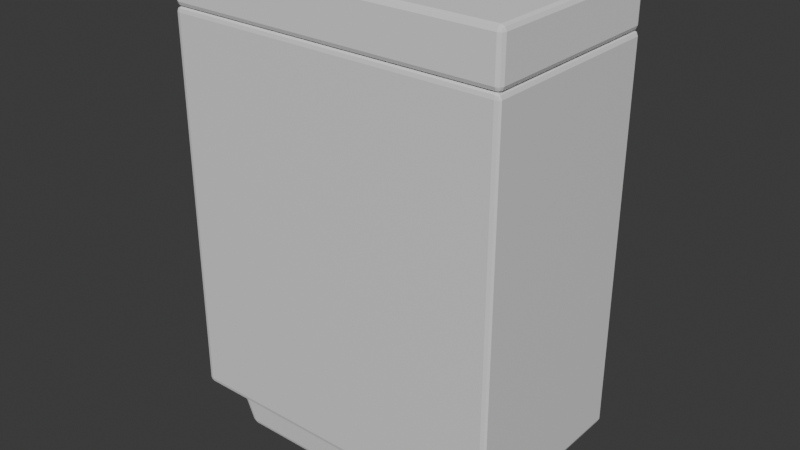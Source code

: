 # Source: counter-small.blend  (saved by Blender 4.1.24; exported with 4.5.12 LTS)
import bpy
from mathutils import Matrix  # noqa: F401  (used for matrix-valued properties, if any)

bpy.ops.wm.read_factory_settings(use_empty=True)
scene = bpy.context.scene
scene.name = 'Scene'

# ---- collections
col_collection = bpy.data.collections.new('Collection'); scene.collection.children.link(col_collection)

# ---- materials (node trees are filled in below, after node groups)
mat_material = bpy.data.materials.new('Material')
mat_material.alpha_threshold = 0.0
mat_material.use_transparent_shadow = False
mat_material.roughness = 0.5
mat_material.line_color = (0.0, 0.0, 0.0, 1.0)

# ---- material node trees
mat_material.use_nodes = True; mat_material.node_tree.nodes.clear()
_N = mat_material.node_tree.nodes; _L = mat_material.node_tree.links
n0 = _N.new('ShaderNodeOutputMaterial'); n0.name = 'Material Output'; n0.location = (300, 300)
n1 = _N.new('ShaderNodeBsdfPrincipled'); n1.name = 'Principled BSDF'; n1.location = (10, 300)
n1.inputs[3].default_value = 1.45
_L.new(n1.outputs[0], n0.inputs[0])
n0.is_active_output = True

# ---- world
world_world = bpy.data.worlds.new('World'); scene.world = world_world
world_world.use_nodes = True; world_world.node_tree.nodes.clear()
_N = world_world.node_tree.nodes; _L = world_world.node_tree.links
n0 = _N.new('ShaderNodeOutputWorld'); n0.name = 'World Output'; n0.location = (300, 300)
n1 = _N.new('ShaderNodeBackground'); n1.name = 'Background'; n1.location = (10, 300)
n1.inputs[0].default_value = (0.05088, 0.05088, 0.05088, 1.0)
_L.new(n1.outputs[0], n0.inputs[0])
n0.is_active_output = True
world_world.color = (0.05088, 0.05088, 0.05088)
world_world.use_sun_shadow = False
world_world.sun_shadow_jitter_overblur = 0.0

# ---- meshes
me_cube = bpy.data.meshes.new('Cube')
me_cube.from_pydata([(0.35, 0.35, 0.4), (0.35, 0.35, -0.4), (0.35, -0.35, 0.4), (0.35, -0.35, -0.4), (-0.35, 0.35, 0.4), (-0.35, 0.35, -0.4), (-0.35, -0.35, 0.4), (-0.35, -0.35, -0.4)], [], [(0, 4, 6, 2), (3, 2, 6, 7), (7, 6, 4, 5), (5, 1, 3, 7), (1, 0, 2, 3), (5, 4, 0, 1)])
_uv = me_cube.uv_layers.new(name='UVMap')
_uv.uv.foreach_set('vector', [0.625, 0.5, 0.875, 0.5, 0.875, 0.75, 0.625, 0.75, 0.375, 0.75, 0.625, 0.75, 0.625, 1.0, 0.375, 1.0, 0.375, 0.0, 0.625, 0.0, 0.625, 0.25, 0.375, 0.25, 0.125, 0.5, 0.375, 0.5, 0.375, 0.75, 0.125, 0.75, 0.375, 0.5, 0.625, 0.5, 0.625, 0.75, 0.375, 0.75, 0.375, 0.25, 0.625, 0.25, 0.625, 0.5, 0.375, 0.5])
me_cube.materials.append(mat_material)
me_cube.use_mirror_vertex_groups = False
me_cube.update()
me_cube_002 = bpy.data.meshes.new('Cube.002')
me_cube_002.from_pydata([(-0.2746, -0.2745, -0.06977), (-0.3094, -0.3036, 0.06977), (-0.2746, 0.2745, -0.06977), (-0.3094, 0.3036, 0.06977), (0.2746, -0.2745, -0.06977), (0.3094, -0.3036, 0.06977), (0.2746, 0.2745, -0.06977), (0.3094, 0.3036, 0.06977)], [], [(0, 1, 3, 2), (2, 3, 7, 6), (6, 7, 5, 4), (4, 5, 1, 0), (2, 6, 4, 0), (7, 3, 1, 5)])
_uv = me_cube_002.uv_layers.new(name='UVMap')
_uv.uv.foreach_set('vector', [0.375, 0.0, 0.625, 0.0, 0.625, 0.25, 0.375, 0.25, 0.375, 0.25, 0.625, 0.25, 0.625, 0.5, 0.375, 0.5, 0.375, 0.5, 0.625, 0.5, 0.625, 0.75, 0.375, 0.75, 0.375, 0.75, 0.625, 0.75, 0.625, 1.0, 0.375, 1.0, 0.125, 0.5, 0.375, 0.5, 0.375, 0.75, 0.125, 0.75, 0.625, 0.5, 0.875, 0.5, 0.875, 0.75, 0.625, 0.75])
me_cube_002.update()
me_cube_004 = bpy.data.meshes.new('Cube.004')
me_cube_004.from_pydata([(0.35, 0.2, 0.05), (0.35, 0.2, -0.05), (0.35, -0.2, 0.05), (0.35, -0.2, -0.05), (-0.35, 0.2, 0.05), (-0.35, 0.2, -0.05), (-0.35, -0.2, 0.05), (-0.35, -0.2, -0.05)], [], [(0, 2, 3, 1), (2, 6, 7, 3), (6, 4, 5, 7), (4, 0, 1, 5), (2, 0, 4, 6), (7, 5, 1, 3)])
_uv = me_cube_004.uv_layers.new(name='UVMap')
_uv.uv.foreach_set('vector', [0.375, 0.0, 0.375, 0.25, 0.625, 0.25, 0.625, 0.0, 0.375, 0.25, 0.375, 0.5, 0.625, 0.5, 0.625, 0.25, 0.375, 0.5, 0.375, 0.75, 0.625, 0.75, 0.625, 0.5, 0.375, 0.75, 0.375, 1.0, 0.625, 1.0, 0.625, 0.75, 0.125, 0.5, 0.125, 0.75, 0.375, 0.75, 0.375, 0.5, 0.625, 0.5, 0.625, 0.75, 0.875, 0.75, 0.875, 0.5])
me_cube_004.update()

# ---- objects
ob_countermiddle_convcol = bpy.data.objects.new('countermiddle-convcol', me_cube)
ob_counterbottom_convcol = bpy.data.objects.new('counterbottom-convcol', me_cube_002)
ob_countertop_convcol = bpy.data.objects.new('countertop-convcol', me_cube_004)

# ---- transforms, parenting, visibility, modifiers, constraints
ob_countermiddle_convcol.location = (0.0, 0.0, 0.4991)
ob_countermiddle_convcol.scale = (1.0, 0.5718, 1.0)
ob_countermiddle_convcol.lock_rotations_4d = False
ob_countermiddle_convcol.empty_display_type = 'ARROWS'
ob_countermiddle_convcol.lineart.crease_threshold = 0.0
_m = ob_countermiddle_convcol.modifiers.new('Bevel', 'BEVEL')
_m.width = 0.01
_m.width_pct = 0.01
_m.segments = 2
ob_counterbottom_convcol.location = (0.0009047, 0.0, 0.07165)
ob_counterbottom_convcol.scale = (1.0, 0.5644, 1.0)
_m = ob_counterbottom_convcol.modifiers.new('Bevel', 'BEVEL')
_m.width = 0.01
_m.width_pct = 0.01
_m.segments = 2
ob_countertop_convcol.location = (0.0, 0.0, 0.9486)
_m = ob_countertop_convcol.modifiers.new('Bevel', 'BEVEL')
_m.width = 0.01
_m.width_pct = 0.01
_m.segments = 2

# ---- collection membership
col_collection.objects.link(ob_countermiddle_convcol)
col_collection.objects.link(ob_counterbottom_convcol)
col_collection.objects.link(ob_countertop_convcol)

# ---- scene / render settings (as saved in the file)
scene.frame_start = 1; scene.frame_end = 250; scene.frame_set(1)
scene.render.engine = 'BLENDER_EEVEE_NEXT'
scene.cycles.sampling_pattern = 'TABULATED_SOBOL'
scene.eevee.ray_tracing_options.trace_max_roughness = 0.0
bpy.context.view_layer.update()

# ---- added for rendering (the .blend has no active camera and no usable light): camera, sun
cam_auto = bpy.data.cameras.new('AutoCamera')
cam_auto.lens = 50.0
cam_auto.sensor_width = 36.0
cam_auto.clip_end = 1000.0
ob_auto_camera = bpy.data.objects.new('AutoCamera', cam_auto)
scene.collection.objects.link(ob_auto_camera)
ob_auto_camera.location = (1.18616, -1.4234, 1.44917)
ob_auto_camera.rotation_euler = (1.09748, -7.21219e-08, 0.694738)
scene.camera = ob_auto_camera
light_auto_sun = bpy.data.lights.new('AutoSun', 'SUN')
light_auto_sun.energy = 3.0
light_auto_sun.angle = 0.0523599
ob_auto_sun = bpy.data.objects.new('AutoSun', light_auto_sun)
scene.collection.objects.link(ob_auto_sun)
ob_auto_sun.rotation_euler = (0.872665, 0.174533, 0.523599)
bpy.context.view_layer.update()
